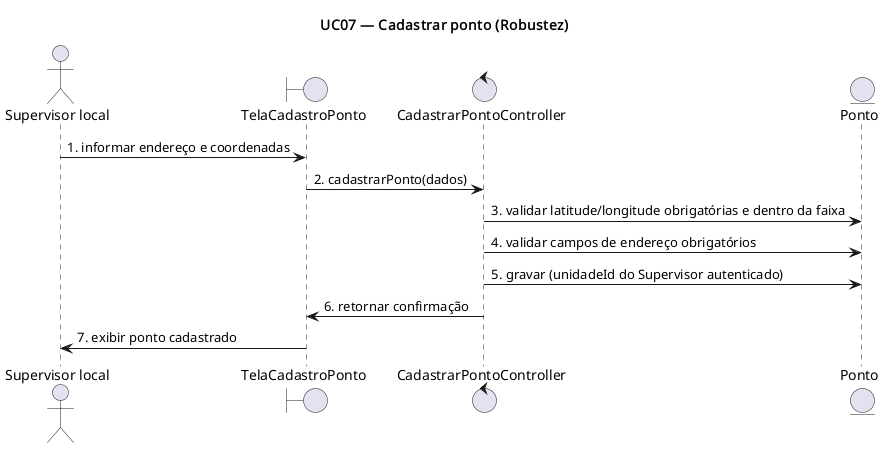

The diagram above was rendered by PlantUML. Its source (embedded in the PNG):
@startuml UC07-robustez
title UC07 — Cadastrar ponto (Robustez)

actor "Supervisor local" as SupervisorLocal
boundary TelaCadastroPonto
control CadastrarPontoController
entity Ponto

SupervisorLocal -> TelaCadastroPonto : 1. informar endereço e coordenadas
TelaCadastroPonto -> CadastrarPontoController : 2. cadastrarPonto(dados)
CadastrarPontoController -> Ponto : 3. validar latitude/longitude obrigatórias e dentro da faixa
CadastrarPontoController -> Ponto : 4. validar campos de endereço obrigatórios
CadastrarPontoController -> Ponto : 5. gravar (unidadeId do Supervisor autenticado)
CadastrarPontoController -> TelaCadastroPonto : 6. retornar confirmação
TelaCadastroPonto -> SupervisorLocal : 7. exibir ponto cadastrado

@enduml